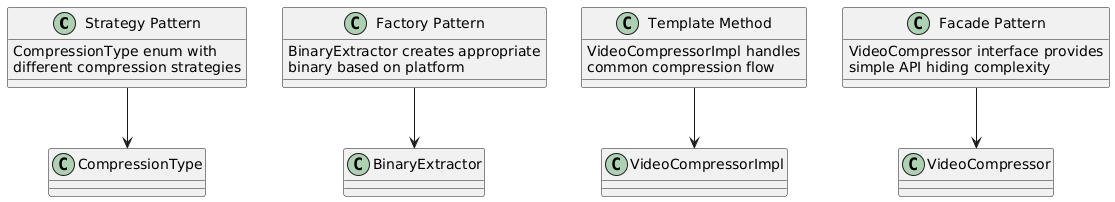

The diagram above was rendered by PlantUML. Its source (embedded in the PNG):
@startuml
!define PATTERN class

PATTERN "Strategy Pattern" as Strategy {
    CompressionType enum with
    different compression strategies
}

PATTERN "Factory Pattern" as Factory {
    BinaryExtractor creates appropriate
    binary based on platform
}

PATTERN "Template Method" as Template {
    VideoCompressorImpl handles
    common compression flow
}

PATTERN "Facade Pattern" as Facade {
    VideoCompressor interface provides
    simple API hiding complexity
}

Strategy --> CompressionType
Factory --> BinaryExtractor
Template --> VideoCompressorImpl
Facade --> VideoCompressor
@enduml